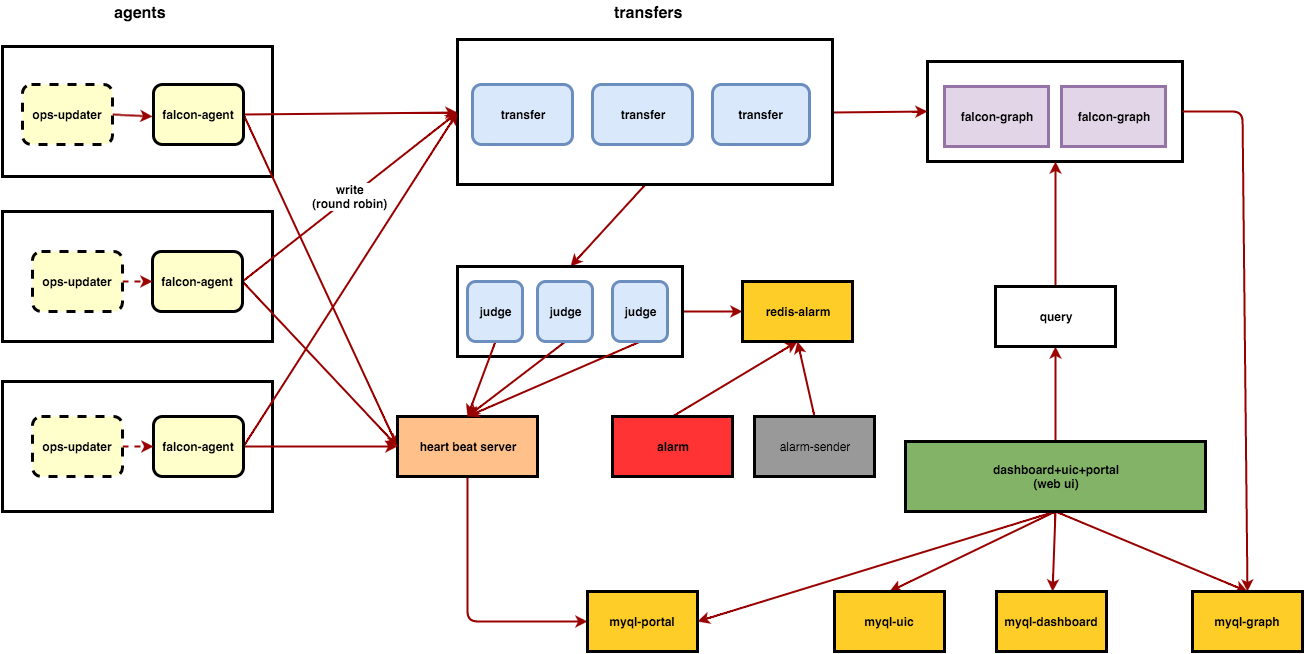

The diagram above was exported from draw.io. Its source (the exported page's mxGraphModel, read from the mxfile embedded in the PNG):
<mxGraphModel dx="1434" dy="620" grid="1" gridSize="10" guides="1" tooltips="1" connect="1" arrows="1" fold="1" page="1" pageScale="1" pageWidth="2200" pageHeight="2200" background="#ffffff" math="0" shadow="0">
  <root>
    <mxCell id="0" />
    <mxCell id="1" parent="0" />
    <mxCell id="2" value="" style="whiteSpace=wrap;html=1;fillColor=none;strokeWidth=3;" vertex="1" parent="1">
      <mxGeometry x="1035" y="90" width="255" height="100" as="geometry" />
    </mxCell>
    <mxCell id="3" style="edgeStyle=none;rounded=1;html=1;exitX=0.5;exitY=0;entryX=0.5;entryY=1;jettySize=auto;orthogonalLoop=1;strokeColor=#990000;strokeWidth=2;" edge="1" source="8" target="61" parent="1">
      <mxGeometry x="1163" y="375" as="geometry" />
    </mxCell>
    <mxCell id="4" style="edgeStyle=none;rounded=1;html=1;exitX=0.5;exitY=1;jettySize=auto;orthogonalLoop=1;strokeColor=#990000;strokeWidth=2;" edge="1" source="8" target="59" parent="1">
      <mxGeometry x="1160.090909090909" y="540" as="geometry" />
    </mxCell>
    <mxCell id="5" style="edgeStyle=none;rounded=1;html=1;exitX=0.5;exitY=1;entryX=0.5;entryY=0;jettySize=auto;orthogonalLoop=1;strokeColor=#990000;strokeWidth=2;" edge="1" source="8" target="18" parent="1">
      <mxGeometry x="1163" y="540" as="geometry" />
    </mxCell>
    <mxCell id="6" style="edgeStyle=none;rounded=1;html=1;exitX=0.5;exitY=1;entryX=0.5;entryY=0;jettySize=auto;orthogonalLoop=1;strokeColor=#990000;strokeWidth=2;" edge="1" source="8" target="58" parent="1">
      <mxGeometry x="997" y="540" as="geometry" />
    </mxCell>
    <mxCell id="7" style="edgeStyle=none;rounded=1;html=1;exitX=0.5;exitY=1;entryX=1;entryY=0.5;jettySize=auto;orthogonalLoop=1;strokeColor=#990000;strokeWidth=2;" edge="1" source="8" target="44" parent="1">
      <mxGeometry x="805" y="540" as="geometry" />
    </mxCell>
    <mxCell id="8" value="&lt;b&gt;dashboard+uic+portal&lt;/b&gt;&lt;div&gt;&lt;b&gt;(web ui)&lt;/b&gt;&lt;/div&gt;" style="whiteSpace=wrap;html=1;strokeWidth=3;plain-green;gradientColor=none;fillColor=#82B366;strokeColor=#000000;" vertex="1" parent="1">
      <mxGeometry x="1013" y="470" width="300" height="70" as="geometry" />
    </mxCell>
    <mxCell id="9" style="edgeStyle=none;rounded=1;html=1;entryX=0.5;entryY=0;jettySize=auto;orthogonalLoop=1;strokeColor=#990000;strokeWidth=2;exitX=1;exitY=0.5;" edge="1" source="2" target="18" parent="1">
      <mxGeometry x="1290" y="140" as="geometry">
        <mxPoint x="1390" y="140" as="sourcePoint" />
        <Array as="points">
          <mxPoint x="1350" y="140" />
        </Array>
      </mxGeometry>
    </mxCell>
    <mxCell id="10" value="" style="whiteSpace=wrap;html=1;fillColor=none;strokeWidth=3;rounded=0;" vertex="1" parent="1">
      <mxGeometry x="110" y="75" width="270" height="130" as="geometry" />
    </mxCell>
    <mxCell id="11" style="edgeStyle=none;rounded=1;html=1;exitX=1;exitY=0.5;jettySize=auto;orthogonalLoop=1;strokeColor=#990000;strokeWidth=2;entryX=0;entryY=0.5;" edge="1" source="14" target="31" parent="1">
      <mxGeometry x="351" y="141" as="geometry">
        <mxPoint x="580" y="250" as="targetPoint" />
      </mxGeometry>
    </mxCell>
    <mxCell id="12" value="&lt;b&gt;write&lt;/b&gt;&lt;div&gt;&lt;b&gt;(round robin)&lt;/b&gt;&lt;/div&gt;" style="text;html=1;resizable=0;points=[];align=center;verticalAlign=middle;labelBackgroundColor=#ffffff;" vertex="1" connectable="0" parent="11">
      <mxGeometry x="-0.0832" relative="1" as="geometry">
        <mxPoint as="offset" />
      </mxGeometry>
    </mxCell>
    <mxCell id="13" style="edgeStyle=none;rounded=1;html=1;exitX=1;exitY=0.5;entryX=0;entryY=0.5;jettySize=auto;orthogonalLoop=1;strokeColor=#990000;strokeWidth=2;" edge="1" source="14" target="16" parent="1">
      <mxGeometry x="351" y="143" as="geometry">
        <mxPoint x="573" y="490" as="targetPoint" />
      </mxGeometry>
    </mxCell>
    <mxCell id="14" value="&lt;span&gt;falcon-agent&lt;/span&gt;&lt;br&gt;" style="whiteSpace=wrap;align=center;verticalAlign=middle;fontStyle=1;strokeWidth=3;fillColor=#FFFFCC;html=1;rounded=1;" vertex="1" parent="1">
      <mxGeometry x="261" y="113" width="90" height="60" as="geometry" />
    </mxCell>
    <mxCell id="15" style="edgeStyle=none;rounded=1;html=1;exitX=0.5;exitY=1;entryX=0;entryY=0.5;jettySize=auto;orthogonalLoop=1;strokeColor=#990000;strokeWidth=2;" edge="1" source="16" target="44" parent="1">
      <mxGeometry x="575" y="505" as="geometry">
        <Array as="points">
          <mxPoint x="575" y="650" />
        </Array>
      </mxGeometry>
    </mxCell>
    <mxCell id="16" value="heart beat server" style="whiteSpace=wrap;align=center;verticalAlign=middle;fontStyle=1;strokeWidth=3;fillColor=#FFC08A;html=1;" vertex="1" parent="1">
      <mxGeometry x="505" y="445" width="140" height="60" as="geometry" />
    </mxCell>
    <mxCell id="17" value="&lt;span&gt;falcon-graph&lt;/span&gt;" style="whiteSpace=wrap;align=center;verticalAlign=middle;fontStyle=1;strokeWidth=3;html=1;plain-purple;gradientColor=none;" vertex="1" parent="1">
      <mxGeometry x="1052" y="115" width="104" height="60" as="geometry" />
    </mxCell>
    <mxCell id="18" value="myql-graph" style="whiteSpace=wrap;align=center;verticalAlign=middle;fontStyle=1;strokeWidth=3;html=1;plain-orange;gradientColor=none;strokeColor=#000000;" vertex="1" parent="1">
      <mxGeometry x="1300" y="620" width="110" height="60" as="geometry" />
    </mxCell>
    <mxCell id="19" style="edgeStyle=none;rounded=1;html=1;exitX=1;exitY=0.5;jettySize=auto;orthogonalLoop=1;strokeColor=#990000;strokeWidth=2;dashed=1;" edge="1" source="20" parent="1">
      <mxGeometry x="230" y="145" as="geometry">
        <mxPoint x="260" y="145" as="targetPoint" />
      </mxGeometry>
    </mxCell>
    <mxCell id="20" value="ops-updater" style="whiteSpace=wrap;align=center;verticalAlign=middle;fontStyle=1;strokeWidth=3;fillColor=#FFFFCC;html=1;rounded=1;shadow=0;comic=0;glass=0;dashed=1;" vertex="1" parent="1">
      <mxGeometry x="130" y="113" width="90" height="60" as="geometry" />
    </mxCell>
    <mxCell id="21" value="" style="whiteSpace=wrap;html=1;fillColor=none;strokeWidth=3;rounded=0;" vertex="1" parent="1">
      <mxGeometry x="110" y="240" width="270" height="130" as="geometry" />
    </mxCell>
    <mxCell id="22" value="&lt;b&gt;write&lt;/b&gt;&lt;div&gt;&lt;b&gt;(round robin)&lt;/b&gt;&lt;/div&gt;" style="edgeStyle=none;rounded=1;html=1;exitX=1;exitY=0.5;entryX=0;entryY=0.5;jettySize=auto;orthogonalLoop=1;strokeColor=#990000;strokeWidth=2;" edge="1" source="24" target="31" parent="1">
      <mxGeometry x="350" y="141" as="geometry" />
    </mxCell>
    <mxCell id="23" style="edgeStyle=none;rounded=1;html=1;exitX=1;exitY=0.5;entryX=0;entryY=0.5;jettySize=auto;orthogonalLoop=1;strokeColor=#990000;strokeWidth=2;" edge="1" source="24" target="16" parent="1">
      <mxGeometry x="350" y="310" as="geometry" />
    </mxCell>
    <mxCell id="24" value="&lt;span&gt;falcon-agent&lt;/span&gt;&lt;br&gt;" style="whiteSpace=wrap;align=center;verticalAlign=middle;fontStyle=1;strokeWidth=3;fillColor=#FFFFCC;html=1;rounded=1;" vertex="1" parent="1">
      <mxGeometry x="260" y="280" width="90" height="60" as="geometry" />
    </mxCell>
    <mxCell id="25" style="edgeStyle=none;rounded=1;html=1;exitX=1;exitY=0.5;jettySize=auto;orthogonalLoop=1;strokeColor=#990000;strokeWidth=2;dashed=1;" edge="1" source="26" target="24" parent="1">
      <mxGeometry x="230" y="310" as="geometry" />
    </mxCell>
    <mxCell id="26" value="&lt;span&gt;ops-updater&lt;/span&gt;&lt;br&gt;" style="whiteSpace=wrap;align=center;verticalAlign=middle;fontStyle=1;strokeWidth=3;fillColor=#FFFFCC;html=1;rounded=1;shadow=0;comic=0;glass=0;dashed=1;" vertex="1" parent="1">
      <mxGeometry x="140" y="280" width="90" height="60" as="geometry" />
    </mxCell>
    <mxCell id="27" value="&lt;div style=&quot;text-align: center&quot;&gt;&lt;b style=&quot;line-height: 1.2&quot;&gt;&lt;font style=&quot;font-size: 16px&quot;&gt;agents&lt;/font&gt;&lt;/b&gt;&lt;br&gt;&lt;/div&gt;" style="text;html=1;resizable=0;autosize=1;align=left;verticalAlign=top;spacingTop=-4;points=[];fillColor=none;strokeColor=none;gradientColor=none;rounded=0;" vertex="1" parent="1">
      <mxGeometry x="220" y="30" width="70" height="20" as="geometry" />
    </mxCell>
    <mxCell id="28" value="&lt;div style=&quot;text-align: center&quot;&gt;&lt;b style=&quot;line-height: 1.2&quot;&gt;&lt;font style=&quot;font-size: 16px&quot;&gt;transfers&lt;/font&gt;&lt;/b&gt;&lt;/div&gt;" style="text;html=1;resizable=0;autosize=1;align=left;verticalAlign=top;spacingTop=-4;points=[];fillColor=none;strokeColor=none;gradientColor=none;rounded=0;" vertex="1" parent="1">
      <mxGeometry x="720" y="30" width="80" height="20" as="geometry" />
    </mxCell>
    <mxCell id="29" style="edgeStyle=none;rounded=1;html=1;exitX=1;exitY=0.5;entryX=0;entryY=0.5;jettySize=auto;orthogonalLoop=1;strokeColor=#990000;strokeWidth=2;" edge="1" source="31" target="2" parent="1">
      <mxGeometry x="940" y="140" as="geometry" />
    </mxCell>
    <mxCell id="30" style="edgeStyle=none;rounded=1;html=1;exitX=0.5;exitY=1;entryX=0.5;entryY=0;jettySize=auto;orthogonalLoop=1;strokeColor=#990000;strokeWidth=2;" edge="1" source="31" target="46" parent="1">
      <mxGeometry x="678" y="213" as="geometry" />
    </mxCell>
    <mxCell id="31" value="" style="whiteSpace=wrap;html=1;fillColor=none;strokeWidth=3;" vertex="1" parent="1">
      <mxGeometry x="565" y="68" width="375" height="145" as="geometry" />
    </mxCell>
    <mxCell id="32" value="&lt;span&gt;transfer&lt;/span&gt;&lt;br&gt;" style="whiteSpace=wrap;align=center;verticalAlign=middle;fontStyle=1;strokeWidth=3;html=1;rounded=1;plain-blue;gradientColor=none;" vertex="1" parent="1">
      <mxGeometry x="580" y="113" width="100" height="60" as="geometry" />
    </mxCell>
    <mxCell id="33" value="&lt;span&gt;transfer&lt;/span&gt;&lt;br&gt;" style="whiteSpace=wrap;align=center;verticalAlign=middle;fontStyle=1;strokeWidth=3;html=1;rounded=1;plain-blue;gradientColor=none;" vertex="1" parent="1">
      <mxGeometry x="820" y="113" width="97" height="60" as="geometry" />
    </mxCell>
    <mxCell id="34" value="&lt;span&gt;transfer&lt;/span&gt;&lt;br&gt;" style="whiteSpace=wrap;align=center;verticalAlign=middle;fontStyle=1;strokeWidth=3;html=1;rounded=1;plain-blue;gradientColor=none;" vertex="1" parent="1">
      <mxGeometry x="700" y="113" width="100" height="60" as="geometry" />
    </mxCell>
    <mxCell id="35" value="" style="whiteSpace=wrap;html=1;fillColor=none;strokeWidth=3;rounded=0;" vertex="1" parent="1">
      <mxGeometry x="110" y="410" width="270" height="130" as="geometry" />
    </mxCell>
    <mxCell id="36" style="edgeStyle=none;rounded=1;html=1;exitX=1;exitY=0.5;entryX=0;entryY=0.5;jettySize=auto;orthogonalLoop=1;strokeColor=#990000;strokeWidth=2;" edge="1" source="39" target="31" parent="1">
      <mxGeometry x="351" y="141" as="geometry" />
    </mxCell>
    <mxCell id="37" value="&lt;b&gt;write&lt;/b&gt;&lt;div&gt;&lt;b&gt;(round robin)&lt;/b&gt;&lt;/div&gt;" style="text;html=1;resizable=0;points=[];align=center;verticalAlign=middle;labelBackgroundColor=#ffffff;" vertex="1" connectable="0" parent="36">
      <mxGeometry x="0.0297" y="-3" relative="1" as="geometry">
        <mxPoint as="offset" />
      </mxGeometry>
    </mxCell>
    <mxCell id="38" style="edgeStyle=none;rounded=1;html=1;exitX=1;exitY=0.5;entryX=0;entryY=0.5;jettySize=auto;orthogonalLoop=1;strokeColor=#990000;strokeWidth=2;" edge="1" source="39" target="16" parent="1">
      <mxGeometry x="351" y="475" as="geometry" />
    </mxCell>
    <mxCell id="39" value="&lt;span&gt;falcon-agent&lt;/span&gt;&lt;br&gt;" style="whiteSpace=wrap;align=center;verticalAlign=middle;fontStyle=1;strokeWidth=3;fillColor=#FFFFCC;html=1;rounded=1;" vertex="1" parent="1">
      <mxGeometry x="261" y="445" width="90" height="60" as="geometry" />
    </mxCell>
    <mxCell id="40" style="edgeStyle=none;rounded=1;html=1;exitX=1;exitY=0.5;jettySize=auto;orthogonalLoop=1;strokeColor=#990000;strokeWidth=2;dashed=1;" edge="1" source="41" target="39" parent="1">
      <mxGeometry x="230" y="490" as="geometry" />
    </mxCell>
    <mxCell id="41" value="&lt;span&gt;ops-updater&lt;/span&gt;&lt;br&gt;" style="whiteSpace=wrap;align=center;verticalAlign=middle;fontStyle=1;strokeWidth=3;fillColor=#FFFFCC;html=1;rounded=1;shadow=0;comic=0;glass=0;dashed=1;" vertex="1" parent="1">
      <mxGeometry x="140" y="445" width="90" height="60" as="geometry" />
    </mxCell>
    <mxCell id="42" style="edgeStyle=none;rounded=1;html=1;exitX=0.25;exitY=0;jettySize=auto;orthogonalLoop=1;strokeColor=#990000;strokeWidth=2;" edge="1" source="16" target="16" parent="1">
      <mxGeometry x="540" y="445" as="geometry" />
    </mxCell>
    <mxCell id="43" value="&lt;span&gt;falcon-graph&lt;/span&gt;" style="whiteSpace=wrap;align=center;verticalAlign=middle;fontStyle=1;strokeWidth=3;html=1;plain-purple;gradientColor=none;" vertex="1" parent="1">
      <mxGeometry x="1169" y="115" width="104" height="60" as="geometry" />
    </mxCell>
    <mxCell id="44" value="myql-&lt;span&gt;portal&lt;/span&gt;" style="whiteSpace=wrap;align=center;verticalAlign=middle;fontStyle=1;strokeWidth=3;html=1;plain-orange;gradientColor=none;strokeColor=#000000;" vertex="1" parent="1">
      <mxGeometry x="695" y="620" width="110" height="60" as="geometry" />
    </mxCell>
    <mxCell id="45" style="edgeStyle=none;rounded=1;html=1;exitX=1;exitY=0.5;entryX=0;entryY=0.5;jettySize=auto;orthogonalLoop=1;strokeColor=#990000;strokeWidth=2;" edge="1" source="46" target="55" parent="1">
      <mxGeometry x="790" y="340" as="geometry" />
    </mxCell>
    <mxCell id="46" value="" style="whiteSpace=wrap;html=1;strokeWidth=3;plain-red;gradientColor=none;fillColor=none;strokeColor=#000000;" vertex="1" parent="1">
      <mxGeometry x="565" y="295" width="225" height="90" as="geometry" />
    </mxCell>
    <mxCell id="47" style="edgeStyle=none;rounded=1;html=1;exitX=0.5;exitY=1;entryX=0.5;entryY=0;jettySize=auto;orthogonalLoop=1;strokeColor=#990000;strokeWidth=2;" edge="1" source="48" target="16" parent="1">
      <mxGeometry x="575" y="370" as="geometry" />
    </mxCell>
    <mxCell id="48" value="&lt;span&gt;judge&lt;/span&gt;&lt;br&gt;" style="whiteSpace=wrap;align=center;verticalAlign=middle;fontStyle=1;strokeWidth=3;html=1;rounded=1;plain-blue;gradientColor=none;" vertex="1" parent="1">
      <mxGeometry x="575" y="310" width="55" height="60" as="geometry" />
    </mxCell>
    <mxCell id="49" style="edgeStyle=none;rounded=1;html=1;exitX=0.5;exitY=1;entryX=0.5;entryY=0;jettySize=auto;orthogonalLoop=1;strokeColor=#990000;strokeWidth=2;" edge="1" source="50" target="16" parent="1">
      <mxGeometry x="575" y="370" as="geometry" />
    </mxCell>
    <mxCell id="50" value="&lt;span&gt;judge&lt;/span&gt;&lt;br&gt;" style="whiteSpace=wrap;align=center;verticalAlign=middle;fontStyle=1;strokeWidth=3;html=1;rounded=1;plain-blue;gradientColor=none;" vertex="1" parent="1">
      <mxGeometry x="645" y="310" width="55" height="60" as="geometry" />
    </mxCell>
    <mxCell id="51" style="edgeStyle=none;rounded=1;html=1;exitX=0.5;exitY=1;jettySize=auto;orthogonalLoop=1;strokeColor=#990000;strokeWidth=2;entryX=0.5;entryY=0;" edge="1" source="52" target="16" parent="1">
      <mxGeometry x="575" y="370" as="geometry">
        <mxPoint x="580" y="440" as="targetPoint" />
      </mxGeometry>
    </mxCell>
    <mxCell id="52" value="&lt;span&gt;judge&lt;/span&gt;&lt;br&gt;" style="whiteSpace=wrap;align=center;verticalAlign=middle;fontStyle=1;strokeWidth=3;html=1;rounded=1;plain-blue;gradientColor=none;" vertex="1" parent="1">
      <mxGeometry x="720" y="310" width="55" height="60" as="geometry" />
    </mxCell>
    <mxCell id="53" style="edgeStyle=none;rounded=1;html=1;exitX=0.5;exitY=0;entryX=0.5;entryY=1;jettySize=auto;orthogonalLoop=1;strokeColor=#990000;strokeWidth=2;" edge="1" source="54" target="55" parent="1">
      <mxGeometry x="780" y="370" as="geometry" />
    </mxCell>
    <mxCell id="54" value="&lt;b&gt;alarm&lt;/b&gt;" style="whiteSpace=wrap;html=1;strokeWidth=3;plain-yellow;gradientColor=none;fillColor=#FF3333;strokeColor=#000000;" vertex="1" parent="1">
      <mxGeometry x="720" y="445" width="120" height="60" as="geometry" />
    </mxCell>
    <mxCell id="55" value="redis-alarm" style="whiteSpace=wrap;align=center;verticalAlign=middle;fontStyle=1;strokeWidth=3;html=1;plain-orange;gradientColor=none;strokeColor=#000000;" vertex="1" parent="1">
      <mxGeometry x="850" y="310" width="110" height="60" as="geometry" />
    </mxCell>
    <mxCell id="56" style="edgeStyle=none;rounded=1;html=1;exitX=0.5;exitY=0;entryX=0.5;entryY=1;jettySize=auto;orthogonalLoop=1;strokeColor=#990000;strokeWidth=2;" edge="1" source="57" target="55" parent="1">
      <mxGeometry x="905" y="370" as="geometry" />
    </mxCell>
    <mxCell id="57" value="alarm-sender" style="whiteSpace=wrap;html=1;strokeWidth=3;plain-gray;gradientColor=none;fillColor=#999999;strokeColor=#000000;" vertex="1" parent="1">
      <mxGeometry x="862" y="445" width="120" height="60" as="geometry" />
    </mxCell>
    <mxCell id="58" value="myql-uic" style="whiteSpace=wrap;align=center;verticalAlign=middle;fontStyle=1;strokeWidth=3;html=1;plain-orange;gradientColor=none;strokeColor=#000000;" vertex="1" parent="1">
      <mxGeometry x="942" y="620" width="110" height="60" as="geometry" />
    </mxCell>
    <mxCell id="59" value="myql-dashboard" style="whiteSpace=wrap;align=center;verticalAlign=middle;fontStyle=1;strokeWidth=3;html=1;plain-orange;gradientColor=none;strokeColor=#000000;" vertex="1" parent="1">
      <mxGeometry x="1104" y="620" width="110" height="60" as="geometry" />
    </mxCell>
    <mxCell id="60" style="edgeStyle=none;rounded=1;html=1;exitX=0.5;exitY=0;entryX=0.5;entryY=1;jettySize=auto;orthogonalLoop=1;strokeColor=#990000;strokeWidth=2;" edge="1" source="61" target="2" parent="1">
      <mxGeometry x="1163" y="190" as="geometry" />
    </mxCell>
    <mxCell id="61" value="&lt;b&gt;query&lt;/b&gt;" style="whiteSpace=wrap;html=1;fillColor=#ffffff;strokeWidth=3;strokeColor=#000000;" vertex="1" parent="1">
      <mxGeometry x="1103" y="315" width="120" height="60" as="geometry" />
    </mxCell>
    <mxCell id="62" style="edgeStyle=none;rounded=1;html=1;exitX=1;exitY=0.5;jettySize=auto;orthogonalLoop=1;strokeColor=#990000;strokeWidth=2;" edge="1" source="2" target="2" parent="1">
      <mxGeometry x="1290" y="140" as="geometry" />
    </mxCell>
  </root>
</mxGraphModel>